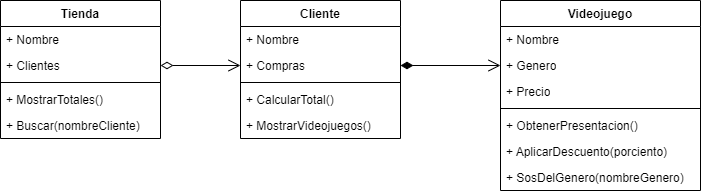

The diagram above was exported from draw.io. Its source (the exported page's mxGraphModel, read from the mxfile embedded in the PNG):
<mxGraphModel dx="761" dy="593" grid="1" gridSize="10" guides="1" tooltips="1" connect="1" arrows="1" fold="1" page="1" pageScale="1" pageWidth="850" pageHeight="1100" math="0" shadow="0">
  <root>
    <mxCell id="0" />
    <mxCell id="1" parent="0" />
    <mxCell id="10" style="edgeStyle=none;html=1;entryX=0;entryY=0.5;entryDx=0;entryDy=0;endSize=10;startSize=10;startArrow=diamondThin;startFill=0;endArrow=open;endFill=0;exitX=1;exitY=0.5;exitDx=0;exitDy=0;" parent="1" source="22" target="32" edge="1">
      <mxGeometry relative="1" as="geometry">
        <mxPoint x="203" y="190" as="sourcePoint" />
        <mxPoint x="285" y="188" as="targetPoint" />
      </mxGeometry>
    </mxCell>
    <mxCell id="15" style="edgeStyle=none;html=1;entryX=0;entryY=0.5;entryDx=0;entryDy=0;endArrow=open;endFill=0;startArrow=diamondThin;startFill=1;endSize=10;startSize=10;exitX=1;exitY=0.5;exitDx=0;exitDy=0;" edge="1" parent="1" source="32" target="38">
      <mxGeometry relative="1" as="geometry">
        <mxPoint x="460" y="191.5" as="sourcePoint" />
        <mxPoint x="575" y="191.5" as="targetPoint" />
      </mxGeometry>
    </mxCell>
    <mxCell id="17" value="Tienda" style="swimlane;fontStyle=1;align=center;verticalAlign=top;childLayout=stackLayout;horizontal=1;startSize=26;horizontalStack=0;resizeParent=1;resizeParentMax=0;resizeLast=0;collapsible=1;marginBottom=0;whiteSpace=wrap;html=1;" vertex="1" parent="1">
      <mxGeometry x="40" y="123" width="160" height="138" as="geometry" />
    </mxCell>
    <mxCell id="21" value="+ Nombre" style="text;strokeColor=none;fillColor=none;align=left;verticalAlign=top;spacingLeft=4;spacingRight=4;overflow=hidden;rotatable=0;points=[[0,0.5],[1,0.5]];portConstraint=eastwest;whiteSpace=wrap;html=1;" vertex="1" parent="17">
      <mxGeometry y="26" width="160" height="26" as="geometry" />
    </mxCell>
    <mxCell id="22" value="+ Clientes" style="text;strokeColor=none;fillColor=none;align=left;verticalAlign=top;spacingLeft=4;spacingRight=4;overflow=hidden;rotatable=0;points=[[0,0.5],[1,0.5]];portConstraint=eastwest;whiteSpace=wrap;html=1;" vertex="1" parent="17">
      <mxGeometry y="52" width="160" height="26" as="geometry" />
    </mxCell>
    <mxCell id="19" value="" style="line;strokeWidth=1;fillColor=none;align=left;verticalAlign=middle;spacingTop=-1;spacingLeft=3;spacingRight=3;rotatable=0;labelPosition=right;points=[];portConstraint=eastwest;strokeColor=inherit;" vertex="1" parent="17">
      <mxGeometry y="78" width="160" height="8" as="geometry" />
    </mxCell>
    <mxCell id="20" value="+ MostrarTotales()" style="text;strokeColor=none;fillColor=none;align=left;verticalAlign=top;spacingLeft=4;spacingRight=4;overflow=hidden;rotatable=0;points=[[0,0.5],[1,0.5]];portConstraint=eastwest;whiteSpace=wrap;html=1;" vertex="1" parent="17">
      <mxGeometry y="86" width="160" height="26" as="geometry" />
    </mxCell>
    <mxCell id="29" value="+ Buscar(nombreCliente)" style="text;strokeColor=none;fillColor=none;align=left;verticalAlign=top;spacingLeft=4;spacingRight=4;overflow=hidden;rotatable=0;points=[[0,0.5],[1,0.5]];portConstraint=eastwest;whiteSpace=wrap;html=1;" vertex="1" parent="17">
      <mxGeometry y="112" width="160" height="26" as="geometry" />
    </mxCell>
    <mxCell id="30" value="Cliente" style="swimlane;fontStyle=1;align=center;verticalAlign=top;childLayout=stackLayout;horizontal=1;startSize=26;horizontalStack=0;resizeParent=1;resizeParentMax=0;resizeLast=0;collapsible=1;marginBottom=0;whiteSpace=wrap;html=1;" vertex="1" parent="1">
      <mxGeometry x="280" y="123" width="160" height="138" as="geometry" />
    </mxCell>
    <mxCell id="31" value="+ Nombre" style="text;strokeColor=none;fillColor=none;align=left;verticalAlign=top;spacingLeft=4;spacingRight=4;overflow=hidden;rotatable=0;points=[[0,0.5],[1,0.5]];portConstraint=eastwest;whiteSpace=wrap;html=1;" vertex="1" parent="30">
      <mxGeometry y="26" width="160" height="26" as="geometry" />
    </mxCell>
    <mxCell id="32" value="+ Compras" style="text;strokeColor=none;fillColor=none;align=left;verticalAlign=top;spacingLeft=4;spacingRight=4;overflow=hidden;rotatable=0;points=[[0,0.5],[1,0.5]];portConstraint=eastwest;whiteSpace=wrap;html=1;" vertex="1" parent="30">
      <mxGeometry y="52" width="160" height="26" as="geometry" />
    </mxCell>
    <mxCell id="33" value="" style="line;strokeWidth=1;fillColor=none;align=left;verticalAlign=middle;spacingTop=-1;spacingLeft=3;spacingRight=3;rotatable=0;labelPosition=right;points=[];portConstraint=eastwest;strokeColor=inherit;" vertex="1" parent="30">
      <mxGeometry y="78" width="160" height="8" as="geometry" />
    </mxCell>
    <mxCell id="34" value="+ CalcularTotal()" style="text;strokeColor=none;fillColor=none;align=left;verticalAlign=top;spacingLeft=4;spacingRight=4;overflow=hidden;rotatable=0;points=[[0,0.5],[1,0.5]];portConstraint=eastwest;whiteSpace=wrap;html=1;" vertex="1" parent="30">
      <mxGeometry y="86" width="160" height="26" as="geometry" />
    </mxCell>
    <mxCell id="35" value="+ MostrarVideojuegos()" style="text;strokeColor=none;fillColor=none;align=left;verticalAlign=top;spacingLeft=4;spacingRight=4;overflow=hidden;rotatable=0;points=[[0,0.5],[1,0.5]];portConstraint=eastwest;whiteSpace=wrap;html=1;" vertex="1" parent="30">
      <mxGeometry y="112" width="160" height="26" as="geometry" />
    </mxCell>
    <mxCell id="36" value="Videojuego" style="swimlane;fontStyle=1;align=center;verticalAlign=top;childLayout=stackLayout;horizontal=1;startSize=26;horizontalStack=0;resizeParent=1;resizeParentMax=0;resizeLast=0;collapsible=1;marginBottom=0;whiteSpace=wrap;html=1;" vertex="1" parent="1">
      <mxGeometry x="540" y="123" width="200" height="190" as="geometry" />
    </mxCell>
    <mxCell id="37" value="+ Nombre" style="text;strokeColor=none;fillColor=none;align=left;verticalAlign=top;spacingLeft=4;spacingRight=4;overflow=hidden;rotatable=0;points=[[0,0.5],[1,0.5]];portConstraint=eastwest;whiteSpace=wrap;html=1;" vertex="1" parent="36">
      <mxGeometry y="26" width="200" height="26" as="geometry" />
    </mxCell>
    <mxCell id="38" value="+ Genero" style="text;strokeColor=none;fillColor=none;align=left;verticalAlign=top;spacingLeft=4;spacingRight=4;overflow=hidden;rotatable=0;points=[[0,0.5],[1,0.5]];portConstraint=eastwest;whiteSpace=wrap;html=1;" vertex="1" parent="36">
      <mxGeometry y="52" width="200" height="26" as="geometry" />
    </mxCell>
    <mxCell id="43" value="+ Precio" style="text;strokeColor=none;fillColor=none;align=left;verticalAlign=top;spacingLeft=4;spacingRight=4;overflow=hidden;rotatable=0;points=[[0,0.5],[1,0.5]];portConstraint=eastwest;whiteSpace=wrap;html=1;" vertex="1" parent="36">
      <mxGeometry y="78" width="200" height="26" as="geometry" />
    </mxCell>
    <mxCell id="39" value="" style="line;strokeWidth=1;fillColor=none;align=left;verticalAlign=middle;spacingTop=-1;spacingLeft=3;spacingRight=3;rotatable=0;labelPosition=right;points=[];portConstraint=eastwest;strokeColor=inherit;" vertex="1" parent="36">
      <mxGeometry y="104" width="200" height="8" as="geometry" />
    </mxCell>
    <mxCell id="40" value="+ ObtenerPresentacion()" style="text;strokeColor=none;fillColor=none;align=left;verticalAlign=top;spacingLeft=4;spacingRight=4;overflow=hidden;rotatable=0;points=[[0,0.5],[1,0.5]];portConstraint=eastwest;whiteSpace=wrap;html=1;" vertex="1" parent="36">
      <mxGeometry y="112" width="200" height="26" as="geometry" />
    </mxCell>
    <mxCell id="41" value="+ AplicarDescuento(porciento)" style="text;strokeColor=none;fillColor=none;align=left;verticalAlign=top;spacingLeft=4;spacingRight=4;overflow=hidden;rotatable=0;points=[[0,0.5],[1,0.5]];portConstraint=eastwest;whiteSpace=wrap;html=1;" vertex="1" parent="36">
      <mxGeometry y="138" width="200" height="26" as="geometry" />
    </mxCell>
    <mxCell id="44" value="+ SosDelGenero(nombreGenero)" style="text;strokeColor=none;fillColor=none;align=left;verticalAlign=top;spacingLeft=4;spacingRight=4;overflow=hidden;rotatable=0;points=[[0,0.5],[1,0.5]];portConstraint=eastwest;whiteSpace=wrap;html=1;" vertex="1" parent="36">
      <mxGeometry y="164" width="200" height="26" as="geometry" />
    </mxCell>
  </root>
</mxGraphModel>